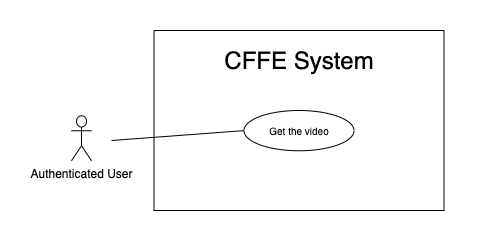

The diagram above was exported from draw.io. Its source (the exported page's mxGraphModel, read from the mxfile embedded in the PNG):
<mxGraphModel dx="750" dy="1712" grid="1" gridSize="10" guides="1" tooltips="1" connect="1" arrows="1" fold="1" page="1" pageScale="1" pageWidth="850" pageHeight="1100" math="0" shadow="0">
  <root>
    <mxCell id="nI1GufYNc0rCkCSKIaiz-0" />
    <mxCell id="nI1GufYNc0rCkCSKIaiz-1" parent="nI1GufYNc0rCkCSKIaiz-0" />
    <mxCell id="KBXxMzuUmxeLLxREG07w-0" value="" style="rounded=0;whiteSpace=wrap;html=1;" parent="nI1GufYNc0rCkCSKIaiz-1" vertex="1">
      <mxGeometry x="132.5" y="-1080" width="290" height="180" as="geometry" />
    </mxCell>
    <mxCell id="KBXxMzuUmxeLLxREG07w-1" value="&lt;span style=&quot;font-size: 24px&quot;&gt;CFFE System&lt;/span&gt;" style="text;html=1;strokeColor=none;fillColor=none;align=center;verticalAlign=middle;whiteSpace=wrap;rounded=0;" parent="nI1GufYNc0rCkCSKIaiz-1" vertex="1">
      <mxGeometry x="112.5" y="-1060" width="330" height="20" as="geometry" />
    </mxCell>
    <mxCell id="KBXxMzuUmxeLLxREG07w-2" value="Authenticated User" style="shape=umlActor;verticalLabelPosition=bottom;verticalAlign=top;html=1;outlineConnect=0;" parent="nI1GufYNc0rCkCSKIaiz-1" vertex="1">
      <mxGeometry x="50" y="-994.75" width="20" height="45" as="geometry" />
    </mxCell>
    <mxCell id="KBXxMzuUmxeLLxREG07w-3" value="&lt;font style=&quot;font-size: 10px&quot;&gt;Get the video&lt;/font&gt;" style="ellipse;whiteSpace=wrap;html=1;fillColor=#ffffff;gradientColor=none;" parent="nI1GufYNc0rCkCSKIaiz-1" vertex="1">
      <mxGeometry x="222.5" y="-1000" width="110" height="40.25" as="geometry" />
    </mxCell>
    <mxCell id="KBXxMzuUmxeLLxREG07w-4" value="" style="endArrow=none;html=1;rounded=0;exitX=0;exitY=0.5;exitDx=0;exitDy=0;" parent="nI1GufYNc0rCkCSKIaiz-1" source="KBXxMzuUmxeLLxREG07w-3" edge="1">
      <mxGeometry relative="1" as="geometry">
        <mxPoint x="631" y="-872.5" as="sourcePoint" />
        <mxPoint x="90" y="-970" as="targetPoint" />
      </mxGeometry>
    </mxCell>
  </root>
</mxGraphModel>